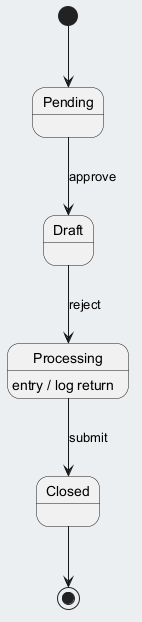

The diagram above was rendered by PlantUML. Its source (embedded in the PNG):
@startuml
skinparam backgroundColor #ECEFF1
skinparam classBackgroundColor #FFFFFF
skinparam classBorderColor #455A64
[*] --> Pending
Pending --> Draft : approve
Draft --> Processing : reject
Processing --> Closed : submit
Processing : entry / log return
Closed --> [*]
@enduml